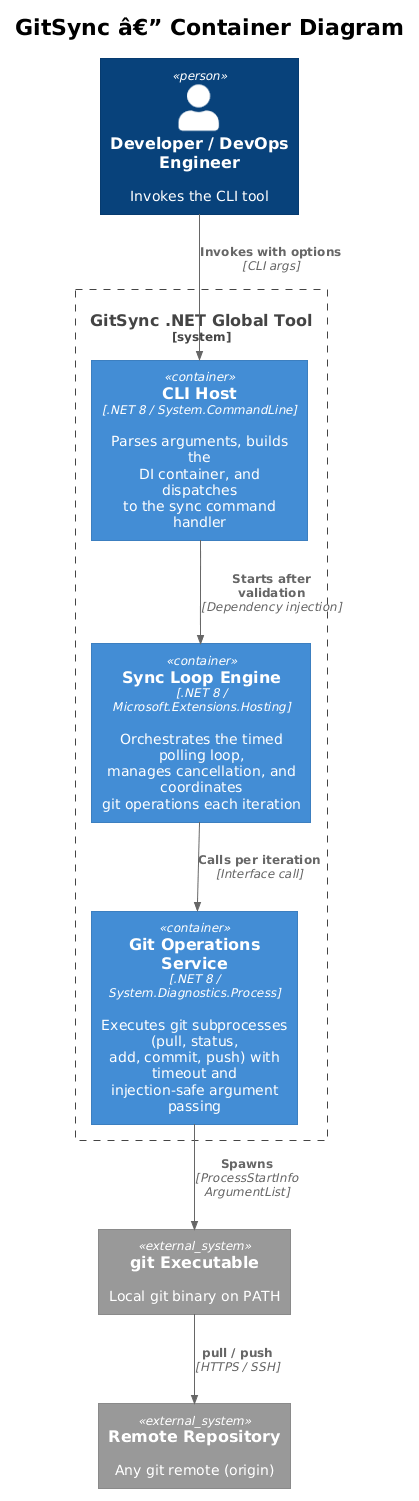

The diagram above was rendered by PlantUML. Its source (embedded in the PNG):
@startuml
!theme plain
!include <C4/C4_Container>

title GitSync â€” Container Diagram

Person(dev, "Developer / DevOps Engineer", "Invokes the CLI tool")

System_Boundary(sb, "GitSync .NET Global Tool") {
    Container(cli, "CLI Host", ".NET 8 / System.CommandLine", "Parses arguments, builds the\nDI container, and dispatches\nto the sync command handler")
    Container(loop, "Sync Loop Engine", ".NET 8 / Microsoft.Extensions.Hosting", "Orchestrates the timed polling loop,\nmanages cancellation, and coordinates\ngit operations each iteration")
    Container(gitsvc, "Git Operations Service", ".NET 8 / System.Diagnostics.Process", "Executes git subprocesses (pull, status,\nadd, commit, push) with timeout and\ninjection-safe argument passing")
}

System_Ext(gitexe, "git Executable", "Local git binary on PATH")
System_Ext(remote, "Remote Repository", "Any git remote (origin)")

Rel(dev, cli, "Invokes with options", "CLI args")
Rel(cli, loop, "Starts after validation", "Dependency injection")
Rel(loop, gitsvc, "Calls per iteration", "Interface call")
Rel(gitsvc, gitexe, "Spawns", "ProcessStartInfo\nArgumentList")
Rel(gitexe, remote, "pull / push", "HTTPS / SSH")
@enduml